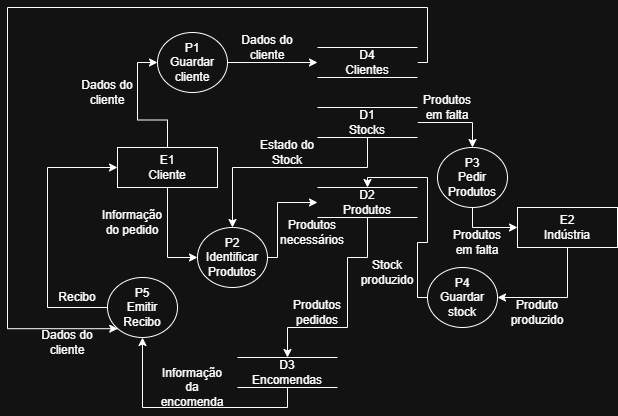

The diagram above was exported from draw.io. Its source (the exported page's mxGraphModel, read from the mxfile embedded in the PNG):
<mxGraphModel dx="818" dy="489" grid="1" gridSize="10" guides="1" tooltips="1" connect="1" arrows="1" fold="1" page="1" pageScale="1" pageWidth="850" pageHeight="1100" math="0" shadow="0">
  <root>
    <mxCell id="0" />
    <mxCell id="1" parent="0" />
    <mxCell id="aFlt51Ij7BlN_c-pjbKN-18" edge="1" parent="1" source="aFlt51Ij7BlN_c-pjbKN-2" style="edgeStyle=orthogonalEdgeStyle;rounded=0;orthogonalLoop=1;jettySize=auto;html=1;exitX=0.5;exitY=1;exitDx=0;exitDy=0;entryX=0;entryY=0.5;entryDx=0;entryDy=0;" target="aFlt51Ij7BlN_c-pjbKN-17">
      <mxGeometry relative="1" as="geometry" />
    </mxCell>
    <mxCell id="F-sFFNTU_iF7NJMrwHE--10" edge="1" parent="1" source="aFlt51Ij7BlN_c-pjbKN-2" style="edgeStyle=orthogonalEdgeStyle;rounded=0;orthogonalLoop=1;jettySize=auto;html=1;exitX=0.5;exitY=0;exitDx=0;exitDy=0;entryX=0;entryY=0.5;entryDx=0;entryDy=0;" target="F-sFFNTU_iF7NJMrwHE--7">
      <mxGeometry relative="1" as="geometry" />
    </mxCell>
    <mxCell id="aFlt51Ij7BlN_c-pjbKN-2" parent="1" style="html=1;dashed=0;whiteSpace=wrap;" value="E1&lt;div&gt;Cliente&lt;/div&gt;" vertex="1">
      <mxGeometry height="40" width="100" x="150" y="240" as="geometry" />
    </mxCell>
    <mxCell id="aFlt51Ij7BlN_c-pjbKN-41" edge="1" parent="1" source="aFlt51Ij7BlN_c-pjbKN-3" style="edgeStyle=orthogonalEdgeStyle;rounded=0;orthogonalLoop=1;jettySize=auto;html=1;exitX=0.5;exitY=1;exitDx=0;exitDy=0;entryX=1;entryY=0.5;entryDx=0;entryDy=0;" target="aFlt51Ij7BlN_c-pjbKN-40">
      <mxGeometry relative="1" as="geometry" />
    </mxCell>
    <mxCell id="aFlt51Ij7BlN_c-pjbKN-3" parent="1" style="html=1;dashed=0;whiteSpace=wrap;" value="E2&lt;div&gt;Indústria&lt;/div&gt;" vertex="1">
      <mxGeometry height="40" width="100" x="550" y="300" as="geometry" />
    </mxCell>
    <mxCell id="aFlt51Ij7BlN_c-pjbKN-20" edge="1" parent="1" source="aFlt51Ij7BlN_c-pjbKN-15" style="edgeStyle=orthogonalEdgeStyle;rounded=0;orthogonalLoop=1;jettySize=auto;html=1;exitX=0.5;exitY=1;exitDx=0;exitDy=0;entryX=0.5;entryY=0;entryDx=0;entryDy=0;" target="aFlt51Ij7BlN_c-pjbKN-17">
      <mxGeometry relative="1" as="geometry">
        <Array as="points">
          <mxPoint x="400" y="260" />
          <mxPoint x="265" y="260" />
        </Array>
      </mxGeometry>
    </mxCell>
    <mxCell id="aFlt51Ij7BlN_c-pjbKN-27" edge="1" parent="1" source="aFlt51Ij7BlN_c-pjbKN-15" style="edgeStyle=orthogonalEdgeStyle;rounded=0;orthogonalLoop=1;jettySize=auto;html=1;exitX=1;exitY=0.5;exitDx=0;exitDy=0;entryX=0.5;entryY=0;entryDx=0;entryDy=0;" target="aFlt51Ij7BlN_c-pjbKN-28">
      <mxGeometry relative="1" as="geometry">
        <mxPoint x="510" y="240" as="targetPoint" />
      </mxGeometry>
    </mxCell>
    <mxCell id="aFlt51Ij7BlN_c-pjbKN-15" parent="1" style="html=1;dashed=0;whiteSpace=wrap;shape=partialRectangle;right=0;left=0;" value="D1&lt;div&gt;Stocks&lt;/div&gt;" vertex="1">
      <mxGeometry height="30" width="100" x="350" y="200" as="geometry" />
    </mxCell>
    <mxCell id="aFlt51Ij7BlN_c-pjbKN-49" edge="1" parent="1" source="aFlt51Ij7BlN_c-pjbKN-16" style="edgeStyle=orthogonalEdgeStyle;rounded=0;orthogonalLoop=1;jettySize=auto;html=1;exitX=0.5;exitY=1;exitDx=0;exitDy=0;entryX=0.5;entryY=0;entryDx=0;entryDy=0;" target="F-sFFNTU_iF7NJMrwHE--1">
      <mxGeometry relative="1" as="geometry">
        <Array as="points">
          <mxPoint x="400" y="350" />
          <mxPoint x="380" y="350" />
          <mxPoint x="380" y="420" />
          <mxPoint x="320" y="420" />
        </Array>
        <mxPoint x="230" y="420" as="targetPoint" />
      </mxGeometry>
    </mxCell>
    <mxCell id="aFlt51Ij7BlN_c-pjbKN-16" parent="1" style="html=1;dashed=0;whiteSpace=wrap;shape=partialRectangle;right=0;left=0;" value="D2&lt;div&gt;Produtos&lt;/div&gt;" vertex="1">
      <mxGeometry height="30" width="100" x="350" y="280" as="geometry" />
    </mxCell>
    <mxCell id="aFlt51Ij7BlN_c-pjbKN-19" edge="1" parent="1" source="aFlt51Ij7BlN_c-pjbKN-17" style="edgeStyle=orthogonalEdgeStyle;rounded=0;orthogonalLoop=1;jettySize=auto;html=1;exitX=1;exitY=0.5;exitDx=0;exitDy=0;entryX=0;entryY=0.5;entryDx=0;entryDy=0;" target="aFlt51Ij7BlN_c-pjbKN-16">
      <mxGeometry relative="1" as="geometry">
        <Array as="points">
          <mxPoint x="310" y="350" />
          <mxPoint x="310" y="295" />
        </Array>
      </mxGeometry>
    </mxCell>
    <mxCell id="aFlt51Ij7BlN_c-pjbKN-17" parent="1" style="shape=ellipse;html=1;dashed=0;whiteSpace=wrap;perimeter=ellipsePerimeter;" value="P2&lt;div&gt;Identificar Produtos&lt;/div&gt;" vertex="1">
      <mxGeometry height="60" width="70" x="230" y="320" as="geometry" />
    </mxCell>
    <mxCell id="aFlt51Ij7BlN_c-pjbKN-21" parent="1" style="text;html=1;whiteSpace=wrap;strokeColor=none;fillColor=none;align=center;verticalAlign=middle;rounded=0;" value="Informação do pedido" vertex="1">
      <mxGeometry height="30" width="70" x="130" y="300" as="geometry" />
    </mxCell>
    <mxCell id="aFlt51Ij7BlN_c-pjbKN-22" parent="1" style="text;html=1;whiteSpace=wrap;strokeColor=none;fillColor=none;align=center;verticalAlign=middle;rounded=0;" value="Estado do Stock" vertex="1">
      <mxGeometry height="30" width="60" x="290" y="230" as="geometry" />
    </mxCell>
    <mxCell id="aFlt51Ij7BlN_c-pjbKN-23" parent="1" style="text;html=1;whiteSpace=wrap;strokeColor=none;fillColor=none;align=center;verticalAlign=middle;rounded=0;" value="Produtos necessários" vertex="1">
      <mxGeometry height="30" width="70" x="310" y="310" as="geometry" />
    </mxCell>
    <mxCell id="aFlt51Ij7BlN_c-pjbKN-29" edge="1" parent="1" source="aFlt51Ij7BlN_c-pjbKN-28" style="edgeStyle=orthogonalEdgeStyle;rounded=0;orthogonalLoop=1;jettySize=auto;html=1;exitX=0.5;exitY=1;exitDx=0;exitDy=0;entryX=0;entryY=0.5;entryDx=0;entryDy=0;" target="aFlt51Ij7BlN_c-pjbKN-3">
      <mxGeometry relative="1" as="geometry" />
    </mxCell>
    <mxCell id="aFlt51Ij7BlN_c-pjbKN-28" parent="1" style="shape=ellipse;html=1;dashed=0;whiteSpace=wrap;perimeter=ellipsePerimeter;" value="P3&lt;div&gt;Pedir&lt;/div&gt;&lt;div&gt;Produtos&lt;/div&gt;" vertex="1">
      <mxGeometry height="60" width="70" x="470" y="240" as="geometry" />
    </mxCell>
    <mxCell id="aFlt51Ij7BlN_c-pjbKN-30" parent="1" style="text;html=1;whiteSpace=wrap;strokeColor=none;fillColor=none;align=center;verticalAlign=middle;rounded=0;" value="Produtos em falta" vertex="1">
      <mxGeometry height="40" width="60" x="450" y="180" as="geometry" />
    </mxCell>
    <mxCell id="aFlt51Ij7BlN_c-pjbKN-32" parent="1" style="text;html=1;whiteSpace=wrap;strokeColor=none;fillColor=none;align=center;verticalAlign=middle;rounded=0;" value="Produtos em falta" vertex="1">
      <mxGeometry height="30" width="60" x="480" y="320" as="geometry" />
    </mxCell>
    <mxCell id="aFlt51Ij7BlN_c-pjbKN-43" edge="1" parent="1" source="aFlt51Ij7BlN_c-pjbKN-40" style="edgeStyle=orthogonalEdgeStyle;rounded=0;orthogonalLoop=1;jettySize=auto;html=1;exitX=0;exitY=0.5;exitDx=0;exitDy=0;entryX=0.5;entryY=0;entryDx=0;entryDy=0;" target="aFlt51Ij7BlN_c-pjbKN-16">
      <mxGeometry relative="1" as="geometry">
        <Array as="points">
          <mxPoint x="450" y="390" />
          <mxPoint x="450" y="335" />
          <mxPoint x="460" y="335" />
          <mxPoint x="460" y="270" />
          <mxPoint x="400" y="270" />
        </Array>
      </mxGeometry>
    </mxCell>
    <mxCell id="aFlt51Ij7BlN_c-pjbKN-40" parent="1" style="shape=ellipse;html=1;dashed=0;whiteSpace=wrap;perimeter=ellipsePerimeter;" value="P4&lt;div&gt;Guardar stock&lt;/div&gt;" vertex="1">
      <mxGeometry height="60" width="70" x="460" y="360" as="geometry" />
    </mxCell>
    <mxCell id="aFlt51Ij7BlN_c-pjbKN-42" parent="1" style="text;html=1;whiteSpace=wrap;strokeColor=none;fillColor=none;align=center;verticalAlign=middle;rounded=0;" value="Produto produzido" vertex="1">
      <mxGeometry height="30" width="60" x="540" y="390" as="geometry" />
    </mxCell>
    <mxCell id="aFlt51Ij7BlN_c-pjbKN-44" parent="1" style="text;html=1;whiteSpace=wrap;strokeColor=none;fillColor=none;align=center;verticalAlign=middle;rounded=0;" value="Stock produzido" vertex="1">
      <mxGeometry height="30" width="60" x="390" y="350" as="geometry" />
    </mxCell>
    <mxCell id="aFlt51Ij7BlN_c-pjbKN-46" edge="1" parent="1" source="aFlt51Ij7BlN_c-pjbKN-45" style="edgeStyle=orthogonalEdgeStyle;rounded=0;orthogonalLoop=1;jettySize=auto;html=1;exitX=0;exitY=0.5;exitDx=0;exitDy=0;entryX=0;entryY=0.5;entryDx=0;entryDy=0;" target="aFlt51Ij7BlN_c-pjbKN-2">
      <mxGeometry relative="1" as="geometry">
        <Array as="points">
          <mxPoint x="80" y="400" />
          <mxPoint x="80" y="260" />
        </Array>
      </mxGeometry>
    </mxCell>
    <mxCell id="aFlt51Ij7BlN_c-pjbKN-45" parent="1" style="shape=ellipse;html=1;dashed=0;whiteSpace=wrap;perimeter=ellipsePerimeter;" value="P5&lt;div&gt;Emitir&lt;/div&gt;&lt;div&gt;Recibo&lt;/div&gt;" vertex="1">
      <mxGeometry height="60" width="70" x="140" y="370" as="geometry" />
    </mxCell>
    <mxCell id="aFlt51Ij7BlN_c-pjbKN-47" parent="1" style="text;html=1;whiteSpace=wrap;strokeColor=none;fillColor=none;align=center;verticalAlign=middle;rounded=0;" value="Recibo" vertex="1">
      <mxGeometry height="20" width="60" x="80" y="380" as="geometry" />
    </mxCell>
    <mxCell id="aFlt51Ij7BlN_c-pjbKN-50" parent="1" style="text;html=1;whiteSpace=wrap;strokeColor=none;fillColor=none;align=center;verticalAlign=middle;rounded=0;" value="Produtos&lt;div&gt;pedidos&lt;/div&gt;" vertex="1">
      <mxGeometry height="30" width="60" x="320" y="390" as="geometry" />
    </mxCell>
    <mxCell id="F-sFFNTU_iF7NJMrwHE--3" edge="1" parent="1" source="F-sFFNTU_iF7NJMrwHE--1" style="edgeStyle=orthogonalEdgeStyle;rounded=0;orthogonalLoop=1;jettySize=auto;html=1;exitX=0.5;exitY=1;exitDx=0;exitDy=0;entryX=0.5;entryY=1;entryDx=0;entryDy=0;" target="aFlt51Ij7BlN_c-pjbKN-45">
      <mxGeometry relative="1" as="geometry" />
    </mxCell>
    <mxCell id="F-sFFNTU_iF7NJMrwHE--1" parent="1" style="html=1;dashed=0;whiteSpace=wrap;shape=partialRectangle;right=0;left=0;" value="D3&lt;div&gt;Encomendas&lt;/div&gt;" vertex="1">
      <mxGeometry height="30" width="100" x="270" y="450" as="geometry" />
    </mxCell>
    <mxCell id="F-sFFNTU_iF7NJMrwHE--4" parent="1" style="text;html=1;whiteSpace=wrap;strokeColor=none;fillColor=none;align=center;verticalAlign=middle;rounded=0;" value="Informação da encomenda" vertex="1">
      <mxGeometry height="40" width="70" x="190" y="460" as="geometry" />
    </mxCell>
    <mxCell id="F-sFFNTU_iF7NJMrwHE--13" edge="1" parent="1" source="F-sFFNTU_iF7NJMrwHE--6" style="edgeStyle=orthogonalEdgeStyle;rounded=0;orthogonalLoop=1;jettySize=auto;html=1;exitX=1;exitY=0.5;exitDx=0;exitDy=0;entryX=0;entryY=1;entryDx=0;entryDy=0;" target="aFlt51Ij7BlN_c-pjbKN-45">
      <mxGeometry relative="1" as="geometry">
        <Array as="points">
          <mxPoint x="460" y="155" />
          <mxPoint x="460" y="100" />
          <mxPoint x="40" y="100" />
          <mxPoint x="40" y="421" />
        </Array>
      </mxGeometry>
    </mxCell>
    <mxCell id="F-sFFNTU_iF7NJMrwHE--6" parent="1" style="html=1;dashed=0;whiteSpace=wrap;shape=partialRectangle;right=0;left=0;" value="D4&lt;div&gt;Clientes&lt;/div&gt;" vertex="1">
      <mxGeometry height="30" width="100" x="350" y="140" as="geometry" />
    </mxCell>
    <mxCell id="F-sFFNTU_iF7NJMrwHE--8" edge="1" parent="1" source="F-sFFNTU_iF7NJMrwHE--7" style="edgeStyle=orthogonalEdgeStyle;rounded=0;orthogonalLoop=1;jettySize=auto;html=1;exitX=1;exitY=0.5;exitDx=0;exitDy=0;entryX=0;entryY=0.5;entryDx=0;entryDy=0;" target="F-sFFNTU_iF7NJMrwHE--6">
      <mxGeometry relative="1" as="geometry" />
    </mxCell>
    <mxCell id="F-sFFNTU_iF7NJMrwHE--7" parent="1" style="shape=ellipse;html=1;dashed=0;whiteSpace=wrap;perimeter=ellipsePerimeter;" value="P1&lt;br&gt;&lt;div&gt;Guardar cliente&lt;/div&gt;" vertex="1">
      <mxGeometry height="60" width="70" x="190" y="125" as="geometry" />
    </mxCell>
    <mxCell id="F-sFFNTU_iF7NJMrwHE--11" parent="1" style="text;html=1;whiteSpace=wrap;strokeColor=none;fillColor=none;align=center;verticalAlign=middle;rounded=0;" value="Dados do cliente" vertex="1">
      <mxGeometry height="30" width="60" x="110" y="170" as="geometry" />
    </mxCell>
    <mxCell id="F-sFFNTU_iF7NJMrwHE--12" parent="1" style="text;html=1;whiteSpace=wrap;strokeColor=none;fillColor=none;align=center;verticalAlign=middle;rounded=0;" value="Dados do cliente" vertex="1">
      <mxGeometry height="30" width="60" x="270" y="125" as="geometry" />
    </mxCell>
    <mxCell id="F-sFFNTU_iF7NJMrwHE--14" parent="1" style="text;html=1;whiteSpace=wrap;strokeColor=none;fillColor=none;align=center;verticalAlign=middle;rounded=0;" value="Dados do cliente" vertex="1">
      <mxGeometry height="30" width="60" x="70" y="420" as="geometry" />
    </mxCell>
  </root>
</mxGraphModel>